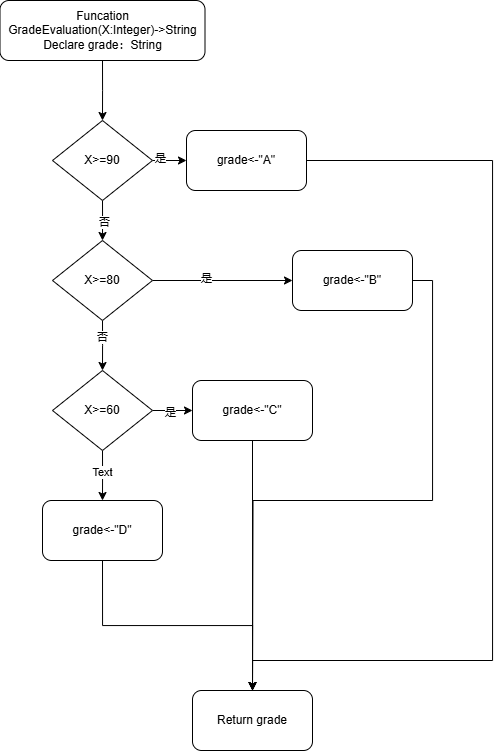

The diagram above was exported from draw.io. Its source (the exported page's mxGraphModel, read from the mxfile embedded in the PNG):
<mxGraphModel dx="831" dy="758" grid="1" gridSize="10" guides="1" tooltips="1" connect="1" arrows="1" fold="1" page="1" pageScale="1" pageWidth="827" pageHeight="1169" math="0" shadow="0">
  <root>
    <mxCell id="0" />
    <mxCell id="1" parent="0" />
    <mxCell id="k3U6gCuUI5KLTt7z8L8l-3" style="edgeStyle=orthogonalEdgeStyle;rounded=0;orthogonalLoop=1;jettySize=auto;html=1;exitX=0.5;exitY=1;exitDx=0;exitDy=0;" edge="1" parent="1" source="k3U6gCuUI5KLTt7z8L8l-2">
      <mxGeometry relative="1" as="geometry">
        <mxPoint x="270" y="230" as="targetPoint" />
      </mxGeometry>
    </mxCell>
    <mxCell id="k3U6gCuUI5KLTt7z8L8l-2" value="&lt;div&gt;Funcation GradeEvaluation(X:Integer)-&amp;gt;String&lt;/div&gt;Declare grade：String" style="rounded=1;whiteSpace=wrap;html=1;" vertex="1" parent="1">
      <mxGeometry x="167.5" y="110" width="205" height="60" as="geometry" />
    </mxCell>
    <mxCell id="k3U6gCuUI5KLTt7z8L8l-5" style="edgeStyle=orthogonalEdgeStyle;rounded=0;orthogonalLoop=1;jettySize=auto;html=1;exitX=0.5;exitY=1;exitDx=0;exitDy=0;" edge="1" parent="1" source="k3U6gCuUI5KLTt7z8L8l-4">
      <mxGeometry relative="1" as="geometry">
        <mxPoint x="270" y="350" as="targetPoint" />
      </mxGeometry>
    </mxCell>
    <mxCell id="k3U6gCuUI5KLTt7z8L8l-36" value="否" style="edgeLabel;html=1;align=center;verticalAlign=middle;resizable=0;points=[];" vertex="1" connectable="0" parent="k3U6gCuUI5KLTt7z8L8l-5">
      <mxGeometry x="0.0801" y="1" relative="1" as="geometry">
        <mxPoint as="offset" />
      </mxGeometry>
    </mxCell>
    <mxCell id="k3U6gCuUI5KLTt7z8L8l-8" style="edgeStyle=orthogonalEdgeStyle;rounded=0;orthogonalLoop=1;jettySize=auto;html=1;exitX=1;exitY=0.5;exitDx=0;exitDy=0;entryX=0;entryY=0.5;entryDx=0;entryDy=0;" edge="1" parent="1" source="k3U6gCuUI5KLTt7z8L8l-4" target="k3U6gCuUI5KLTt7z8L8l-7">
      <mxGeometry relative="1" as="geometry" />
    </mxCell>
    <mxCell id="k3U6gCuUI5KLTt7z8L8l-35" value="是" style="edgeLabel;html=1;align=center;verticalAlign=middle;resizable=0;points=[];" vertex="1" connectable="0" parent="k3U6gCuUI5KLTt7z8L8l-8">
      <mxGeometry x="-0.609" y="3" relative="1" as="geometry">
        <mxPoint as="offset" />
      </mxGeometry>
    </mxCell>
    <mxCell id="k3U6gCuUI5KLTt7z8L8l-4" value="X&amp;gt;=90" style="rhombus;whiteSpace=wrap;html=1;" vertex="1" parent="1">
      <mxGeometry x="220" y="230" width="100" height="80" as="geometry" />
    </mxCell>
    <mxCell id="k3U6gCuUI5KLTt7z8L8l-34" style="edgeStyle=orthogonalEdgeStyle;rounded=0;orthogonalLoop=1;jettySize=auto;html=1;exitX=1;exitY=0.5;exitDx=0;exitDy=0;entryX=0.5;entryY=0;entryDx=0;entryDy=0;" edge="1" parent="1" source="k3U6gCuUI5KLTt7z8L8l-7" target="k3U6gCuUI5KLTt7z8L8l-29">
      <mxGeometry relative="1" as="geometry">
        <Array as="points">
          <mxPoint x="660" y="270" />
          <mxPoint x="660" y="770" />
          <mxPoint x="420" y="770" />
        </Array>
      </mxGeometry>
    </mxCell>
    <mxCell id="k3U6gCuUI5KLTt7z8L8l-7" value="grade&amp;lt;-&quot;A&quot;" style="rounded=1;whiteSpace=wrap;html=1;" vertex="1" parent="1">
      <mxGeometry x="354" y="240" width="120" height="60" as="geometry" />
    </mxCell>
    <mxCell id="k3U6gCuUI5KLTt7z8L8l-12" style="edgeStyle=orthogonalEdgeStyle;rounded=0;orthogonalLoop=1;jettySize=auto;html=1;exitX=1;exitY=0.5;exitDx=0;exitDy=0;" edge="1" parent="1" source="k3U6gCuUI5KLTt7z8L8l-11" target="k3U6gCuUI5KLTt7z8L8l-13">
      <mxGeometry relative="1" as="geometry">
        <mxPoint x="360" y="390" as="targetPoint" />
      </mxGeometry>
    </mxCell>
    <mxCell id="k3U6gCuUI5KLTt7z8L8l-37" value="是" style="edgeLabel;html=1;align=center;verticalAlign=middle;resizable=0;points=[];" vertex="1" connectable="0" parent="k3U6gCuUI5KLTt7z8L8l-12">
      <mxGeometry x="-0.2496" y="3" relative="1" as="geometry">
        <mxPoint as="offset" />
      </mxGeometry>
    </mxCell>
    <mxCell id="k3U6gCuUI5KLTt7z8L8l-14" style="edgeStyle=orthogonalEdgeStyle;rounded=0;orthogonalLoop=1;jettySize=auto;html=1;exitX=0.5;exitY=1;exitDx=0;exitDy=0;" edge="1" parent="1" source="k3U6gCuUI5KLTt7z8L8l-11">
      <mxGeometry relative="1" as="geometry">
        <mxPoint x="270" y="480" as="targetPoint" />
      </mxGeometry>
    </mxCell>
    <mxCell id="k3U6gCuUI5KLTt7z8L8l-38" value="否" style="edgeLabel;html=1;align=center;verticalAlign=middle;resizable=0;points=[];" vertex="1" connectable="0" parent="k3U6gCuUI5KLTt7z8L8l-14">
      <mxGeometry x="-0.3382" y="-1" relative="1" as="geometry">
        <mxPoint as="offset" />
      </mxGeometry>
    </mxCell>
    <mxCell id="k3U6gCuUI5KLTt7z8L8l-11" value="X&amp;gt;=80" style="rhombus;whiteSpace=wrap;html=1;" vertex="1" parent="1">
      <mxGeometry x="220" y="350" width="100" height="80" as="geometry" />
    </mxCell>
    <mxCell id="k3U6gCuUI5KLTt7z8L8l-32" style="edgeStyle=orthogonalEdgeStyle;rounded=0;orthogonalLoop=1;jettySize=auto;html=1;exitX=1;exitY=0.5;exitDx=0;exitDy=0;" edge="1" parent="1" source="k3U6gCuUI5KLTt7z8L8l-13">
      <mxGeometry relative="1" as="geometry">
        <mxPoint x="420" y="800" as="targetPoint" />
      </mxGeometry>
    </mxCell>
    <mxCell id="k3U6gCuUI5KLTt7z8L8l-13" value="grade&amp;lt;-&quot;B&quot;" style="rounded=1;whiteSpace=wrap;html=1;" vertex="1" parent="1">
      <mxGeometry x="460" y="360" width="120" height="60" as="geometry" />
    </mxCell>
    <mxCell id="k3U6gCuUI5KLTt7z8L8l-16" style="edgeStyle=orthogonalEdgeStyle;rounded=0;orthogonalLoop=1;jettySize=auto;html=1;exitX=1;exitY=0.5;exitDx=0;exitDy=0;" edge="1" parent="1" source="k3U6gCuUI5KLTt7z8L8l-15">
      <mxGeometry relative="1" as="geometry">
        <mxPoint x="360" y="520" as="targetPoint" />
      </mxGeometry>
    </mxCell>
    <mxCell id="k3U6gCuUI5KLTt7z8L8l-40" value="是" style="edgeLabel;html=1;align=center;verticalAlign=middle;resizable=0;points=[];" vertex="1" connectable="0" parent="k3U6gCuUI5KLTt7z8L8l-16">
      <mxGeometry x="-0.1484" y="-1" relative="1" as="geometry">
        <mxPoint as="offset" />
      </mxGeometry>
    </mxCell>
    <mxCell id="k3U6gCuUI5KLTt7z8L8l-18" style="edgeStyle=orthogonalEdgeStyle;rounded=0;orthogonalLoop=1;jettySize=auto;html=1;exitX=0.5;exitY=1;exitDx=0;exitDy=0;" edge="1" parent="1" source="k3U6gCuUI5KLTt7z8L8l-15">
      <mxGeometry relative="1" as="geometry">
        <mxPoint x="270" y="610" as="targetPoint" />
      </mxGeometry>
    </mxCell>
    <mxCell id="k3U6gCuUI5KLTt7z8L8l-41" value="Text" style="edgeLabel;html=1;align=center;verticalAlign=middle;resizable=0;points=[];" vertex="1" connectable="0" parent="k3U6gCuUI5KLTt7z8L8l-18">
      <mxGeometry x="-0.175" y="-1" relative="1" as="geometry">
        <mxPoint as="offset" />
      </mxGeometry>
    </mxCell>
    <mxCell id="k3U6gCuUI5KLTt7z8L8l-15" value="X&amp;gt;=60" style="rhombus;whiteSpace=wrap;html=1;" vertex="1" parent="1">
      <mxGeometry x="220" y="480" width="100" height="80" as="geometry" />
    </mxCell>
    <mxCell id="k3U6gCuUI5KLTt7z8L8l-31" style="edgeStyle=orthogonalEdgeStyle;rounded=0;orthogonalLoop=1;jettySize=auto;html=1;exitX=0.5;exitY=1;exitDx=0;exitDy=0;" edge="1" parent="1" source="k3U6gCuUI5KLTt7z8L8l-17" target="k3U6gCuUI5KLTt7z8L8l-29">
      <mxGeometry relative="1" as="geometry" />
    </mxCell>
    <mxCell id="k3U6gCuUI5KLTt7z8L8l-17" value="grade&amp;lt;-&quot;C&quot;" style="rounded=1;whiteSpace=wrap;html=1;" vertex="1" parent="1">
      <mxGeometry x="360" y="490" width="120" height="60" as="geometry" />
    </mxCell>
    <mxCell id="k3U6gCuUI5KLTt7z8L8l-30" style="edgeStyle=orthogonalEdgeStyle;rounded=0;orthogonalLoop=1;jettySize=auto;html=1;exitX=0.5;exitY=1;exitDx=0;exitDy=0;entryX=0.5;entryY=0;entryDx=0;entryDy=0;" edge="1" parent="1" source="k3U6gCuUI5KLTt7z8L8l-19" target="k3U6gCuUI5KLTt7z8L8l-29">
      <mxGeometry relative="1" as="geometry" />
    </mxCell>
    <mxCell id="k3U6gCuUI5KLTt7z8L8l-19" value="grade&amp;lt;-&quot;D&quot;" style="rounded=1;whiteSpace=wrap;html=1;" vertex="1" parent="1">
      <mxGeometry x="210" y="610" width="120" height="60" as="geometry" />
    </mxCell>
    <mxCell id="k3U6gCuUI5KLTt7z8L8l-29" value="Return grade" style="rounded=1;whiteSpace=wrap;html=1;" vertex="1" parent="1">
      <mxGeometry x="360" y="800" width="120" height="60" as="geometry" />
    </mxCell>
  </root>
</mxGraphModel>